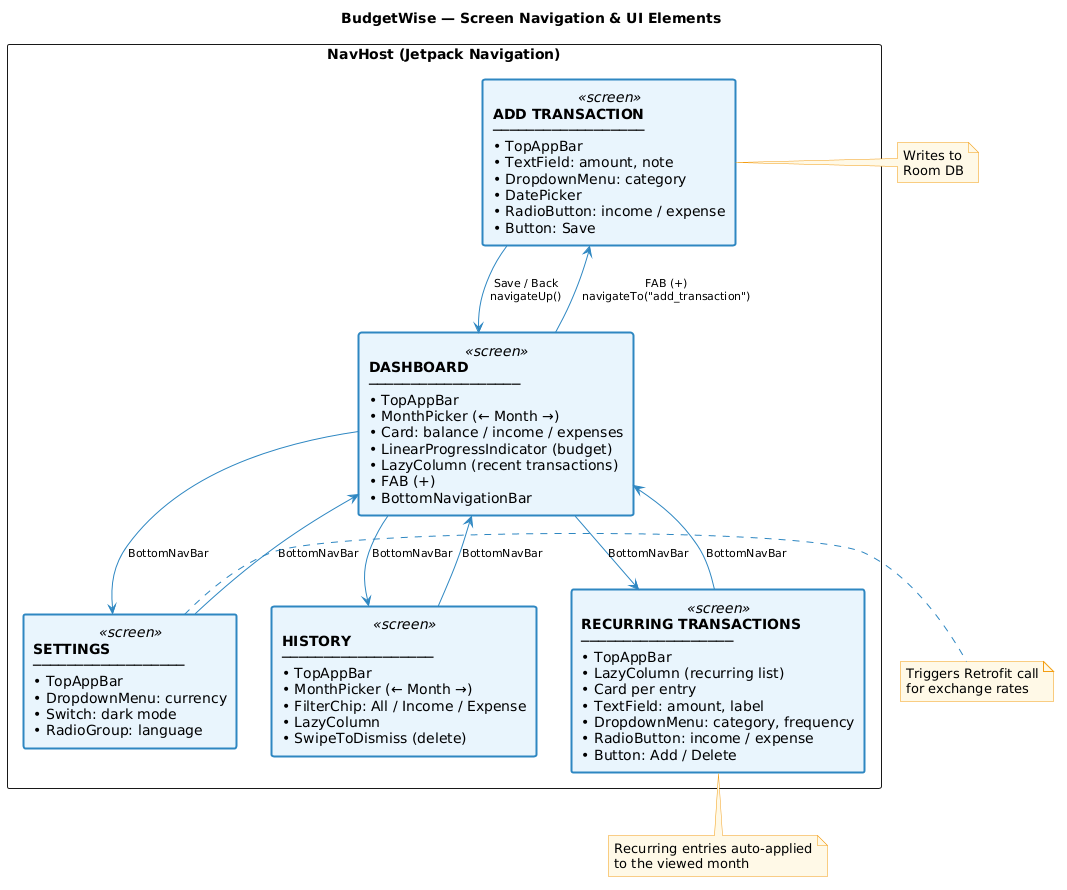

The diagram above was rendered by PlantUML. Its source (embedded in the PNG):
@startuml
skinparam rectangle {
  BackgroundColor<<screen>> #E8F4FD
  BorderColor<<screen>> #2E86C1
  BorderThickness<<screen>> 2
}
skinparam note {
  BackgroundColor #FEF9E7
  BorderColor #F39C12
}
skinparam arrow {
  Color #2E86C1
  FontSize 11
}
skinparam defaultFontName Helvetica

title BudgetWise — Screen Navigation & UI Elements

rectangle "NavHost (Jetpack Navigation)" {

  rectangle "**DASHBOARD**\n──────────────────\n• TopAppBar\n• MonthPicker (← Month →)\n• Card: balance / income / expenses\n• LinearProgressIndicator (budget)\n• LazyColumn (recent transactions)\n• FAB (+)\n• BottomNavigationBar" <<screen>> as DASH

  rectangle "**ADD TRANSACTION**\n──────────────────\n• TopAppBar\n• TextField: amount, note\n• DropdownMenu: category\n• DatePicker\n• RadioButton: income / expense\n• Button: Save" <<screen>> as ADD

  rectangle "**HISTORY**\n──────────────────\n• TopAppBar\n• MonthPicker (← Month →)\n• FilterChip: All / Income / Expense\n• LazyColumn\n• SwipeToDismiss (delete)" <<screen>> as HIST

  rectangle "**RECURRING TRANSACTIONS**\n──────────────────\n• TopAppBar\n• LazyColumn (recurring list)\n• Card per entry\n• TextField: amount, label\n• DropdownMenu: category, frequency\n• RadioButton: income / expense\n• Button: Add / Delete" <<screen>> as RECUR

  rectangle "**SETTINGS**\n──────────────────\n• TopAppBar\n• DropdownMenu: currency\n• Switch: dark mode\n• RadioGroup: language" <<screen>> as SET

}

DASH --> ADD : FAB (+)\nnavigateTo("add_transaction")
ADD --> DASH : Save / Back\nnavigateUp()

DASH --> HIST : BottomNavBar
DASH --> RECUR : BottomNavBar
DASH --> SET : BottomNavBar

HIST --> DASH : BottomNavBar
RECUR --> DASH : BottomNavBar
SET --> DASH : BottomNavBar

note right of ADD
  Writes to
  Room DB
end note

note right of SET
  Triggers Retrofit call
  for exchange rates
end note

note bottom of RECUR
  Recurring entries auto-applied
  to the viewed month
end note
@enduml